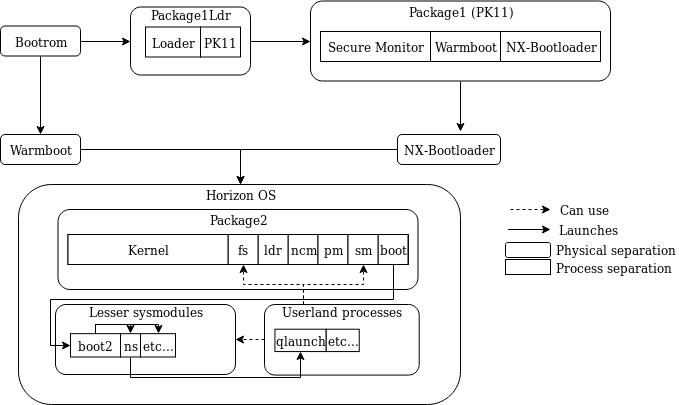

The diagram above was exported from draw.io. Its source (the exported page's mxGraphModel, read from the mxfile embedded in the PNG):
<mxGraphModel dx="1369" dy="1895" grid="1" gridSize="10" guides="1" tooltips="1" connect="1" arrows="1" fold="1" page="1" pageScale="1" pageWidth="850" pageHeight="1100" math="0" shadow="0">
  <root>
    <mxCell id="0" />
    <mxCell id="1" parent="0" />
    <mxCell id="oHnvRruoQVZvEuTMmKyf-4" value="" style="rounded=1;whiteSpace=wrap;html=1;" parent="1" vertex="1">
      <mxGeometry x="58" y="100" width="442" height="220" as="geometry" />
    </mxCell>
    <mxCell id="oHnvRruoQVZvEuTMmKyf-16" value="&lt;br&gt;&lt;p style=&quot;line-height: 120%&quot;&gt;&lt;br&gt;&lt;/p&gt;" style="rounded=1;whiteSpace=wrap;html=1;" parent="1" vertex="1">
      <mxGeometry x="97.5" y="125" width="360" height="80" as="geometry" />
    </mxCell>
    <mxCell id="oHnvRruoQVZvEuTMmKyf-5" value="" style="rounded=0;whiteSpace=wrap;html=1;" parent="1" vertex="1">
      <mxGeometry x="107.5" y="150" width="340" height="30" as="geometry" />
    </mxCell>
    <mxCell id="oHnvRruoQVZvEuTMmKyf-7" value="" style="rounded=0;whiteSpace=wrap;html=1;" parent="1" vertex="1">
      <mxGeometry x="357.5" y="150" width="90" height="30" as="geometry" />
    </mxCell>
    <mxCell id="oHnvRruoQVZvEuTMmKyf-8" value="" style="rounded=0;whiteSpace=wrap;html=1;" parent="1" vertex="1">
      <mxGeometry x="387.5" y="150" width="60" height="30" as="geometry" />
    </mxCell>
    <mxCell id="oHnvRruoQVZvEuTMmKyf-9" value="&lt;div&gt;ncm&lt;/div&gt;" style="rounded=0;whiteSpace=wrap;html=1;" parent="1" vertex="1">
      <mxGeometry x="327.5" y="150" width="30" height="30" as="geometry" />
    </mxCell>
    <mxCell id="oHnvRruoQVZvEuTMmKyf-10" value="boot" style="rounded=0;whiteSpace=wrap;html=1;" parent="1" vertex="1">
      <mxGeometry x="417.5" y="150" width="30" height="30" as="geometry" />
    </mxCell>
    <mxCell id="oHnvRruoQVZvEuTMmKyf-11" value="ldr" style="rounded=0;whiteSpace=wrap;html=1;" parent="1" vertex="1">
      <mxGeometry x="297.5" y="150" width="30" height="30" as="geometry" />
    </mxCell>
    <mxCell id="oHnvRruoQVZvEuTMmKyf-12" value="fs" style="rounded=0;whiteSpace=wrap;html=1;" parent="1" vertex="1">
      <mxGeometry x="267.5" y="150" width="30" height="30" as="geometry" />
    </mxCell>
    <mxCell id="oHnvRruoQVZvEuTMmKyf-13" value="pm" style="rounded=0;whiteSpace=wrap;html=1;" parent="1" vertex="1">
      <mxGeometry x="357.5" y="150" width="30" height="30" as="geometry" />
    </mxCell>
    <mxCell id="oHnvRruoQVZvEuTMmKyf-14" value="sm" style="rounded=0;whiteSpace=wrap;html=1;" parent="1" vertex="1">
      <mxGeometry x="387.5" y="150" width="30" height="30" as="geometry" />
    </mxCell>
    <mxCell id="oHnvRruoQVZvEuTMmKyf-15" value="Kernel" style="rounded=0;whiteSpace=wrap;html=1;" parent="1" vertex="1">
      <mxGeometry x="107.5" y="150" width="160" height="30" as="geometry" />
    </mxCell>
    <mxCell id="oHnvRruoQVZvEuTMmKyf-17" value="Package2" style="text;html=1;strokeColor=none;fillColor=none;align=center;verticalAlign=middle;whiteSpace=wrap;rounded=0;" parent="1" vertex="1">
      <mxGeometry x="212.5" y="125" width="130" height="20" as="geometry" />
    </mxCell>
    <mxCell id="oHnvRruoQVZvEuTMmKyf-37" style="edgeStyle=orthogonalEdgeStyle;rounded=0;orthogonalLoop=1;jettySize=auto;html=1;exitX=1;exitY=0.5;exitDx=0;exitDy=0;entryX=0;entryY=0.5;entryDx=0;entryDy=0;" parent="1" source="oHnvRruoQVZvEuTMmKyf-19" target="oHnvRruoQVZvEuTMmKyf-20" edge="1">
      <mxGeometry relative="1" as="geometry" />
    </mxCell>
    <mxCell id="TIsz7b9VfGPf4yHWZ_up-10" style="edgeStyle=orthogonalEdgeStyle;rounded=0;orthogonalLoop=1;jettySize=auto;html=1;exitX=0.5;exitY=1;exitDx=0;exitDy=0;entryX=0.5;entryY=0;entryDx=0;entryDy=0;" parent="1" source="oHnvRruoQVZvEuTMmKyf-19" target="oHnvRruoQVZvEuTMmKyf-27" edge="1">
      <mxGeometry relative="1" as="geometry" />
    </mxCell>
    <mxCell id="oHnvRruoQVZvEuTMmKyf-19" value="Bootrom" style="rounded=1;whiteSpace=wrap;html=1;" parent="1" vertex="1">
      <mxGeometry x="40" y="-58.5" width="80" height="30" as="geometry" />
    </mxCell>
    <mxCell id="oHnvRruoQVZvEuTMmKyf-38" style="edgeStyle=orthogonalEdgeStyle;rounded=0;orthogonalLoop=1;jettySize=auto;html=1;exitX=1;exitY=0.5;exitDx=0;exitDy=0;entryX=0;entryY=0.5;entryDx=0;entryDy=0;" parent="1" source="oHnvRruoQVZvEuTMmKyf-20" target="oHnvRruoQVZvEuTMmKyf-28" edge="1">
      <mxGeometry relative="1" as="geometry" />
    </mxCell>
    <mxCell id="oHnvRruoQVZvEuTMmKyf-20" value="" style="rounded=1;whiteSpace=wrap;html=1;" parent="1" vertex="1">
      <mxGeometry x="170" y="-77.5" width="120" height="68" as="geometry" />
    </mxCell>
    <mxCell id="oHnvRruoQVZvEuTMmKyf-22" value="Loader" style="rounded=0;whiteSpace=wrap;html=1;" parent="1" vertex="1">
      <mxGeometry x="185" y="-57.5" width="55" height="30" as="geometry" />
    </mxCell>
    <mxCell id="oHnvRruoQVZvEuTMmKyf-23" value="PK11" style="rounded=0;whiteSpace=wrap;html=1;" parent="1" vertex="1">
      <mxGeometry x="240" y="-57.5" width="40" height="30" as="geometry" />
    </mxCell>
    <mxCell id="oHnvRruoQVZvEuTMmKyf-24" value="Package1Ldr" style="text;html=1;strokeColor=none;fillColor=none;align=center;verticalAlign=middle;whiteSpace=wrap;rounded=0;" parent="1" vertex="1">
      <mxGeometry x="170" y="-80.5" width="120" height="20" as="geometry" />
    </mxCell>
    <mxCell id="oHnvRruoQVZvEuTMmKyf-49" style="edgeStyle=orthogonalEdgeStyle;rounded=0;orthogonalLoop=1;jettySize=auto;html=1;exitX=1;exitY=0.5;exitDx=0;exitDy=0;entryX=0.5;entryY=0;entryDx=0;entryDy=0;" parent="1" source="oHnvRruoQVZvEuTMmKyf-27" target="oHnvRruoQVZvEuTMmKyf-41" edge="1">
      <mxGeometry relative="1" as="geometry" />
    </mxCell>
    <mxCell id="oHnvRruoQVZvEuTMmKyf-27" value="Warmboot" style="rounded=1;whiteSpace=wrap;html=1;" parent="1" vertex="1">
      <mxGeometry x="40" y="50" width="80" height="30" as="geometry" />
    </mxCell>
    <mxCell id="qAFoGU0N2xUBqG16MAfy-3" style="edgeStyle=orthogonalEdgeStyle;rounded=0;orthogonalLoop=1;jettySize=auto;html=1;exitX=0.5;exitY=1;exitDx=0;exitDy=0;entryX=0.612;entryY=-0.1;entryDx=0;entryDy=0;entryPerimeter=0;" parent="1" source="oHnvRruoQVZvEuTMmKyf-28" target="oHnvRruoQVZvEuTMmKyf-43" edge="1">
      <mxGeometry relative="1" as="geometry">
        <mxPoint x="500" y="40" as="targetPoint" />
      </mxGeometry>
    </mxCell>
    <mxCell id="oHnvRruoQVZvEuTMmKyf-28" value="" style="rounded=1;whiteSpace=wrap;html=1;" parent="1" vertex="1">
      <mxGeometry x="350" y="-83.5" width="300" height="80" as="geometry" />
    </mxCell>
    <mxCell id="oHnvRruoQVZvEuTMmKyf-31" value="Secure Monitor" style="rounded=0;whiteSpace=wrap;html=1;" parent="1" vertex="1">
      <mxGeometry x="360" y="-53" width="110" height="30" as="geometry" />
    </mxCell>
    <mxCell id="oHnvRruoQVZvEuTMmKyf-32" value="Warmboot" style="rounded=0;whiteSpace=wrap;html=1;" parent="1" vertex="1">
      <mxGeometry x="470" y="-53" width="70" height="30" as="geometry" />
    </mxCell>
    <mxCell id="oHnvRruoQVZvEuTMmKyf-33" value="NX-Bootloader" style="rounded=0;whiteSpace=wrap;html=1;" parent="1" vertex="1">
      <mxGeometry x="540" y="-53" width="100" height="30" as="geometry" />
    </mxCell>
    <mxCell id="oHnvRruoQVZvEuTMmKyf-34" value="Package1 (PK11)" style="text;html=1;strokeColor=none;fillColor=none;align=center;verticalAlign=middle;whiteSpace=wrap;rounded=0;" parent="1" vertex="1">
      <mxGeometry x="350" y="-83.5" width="300" height="20" as="geometry" />
    </mxCell>
    <mxCell id="oHnvRruoQVZvEuTMmKyf-41" value="Horizon OS" style="text;html=1;strokeColor=none;fillColor=none;align=center;verticalAlign=middle;whiteSpace=wrap;rounded=0;" parent="1" vertex="1">
      <mxGeometry x="65" y="100" width="430" height="20" as="geometry" />
    </mxCell>
    <mxCell id="oHnvRruoQVZvEuTMmKyf-50" style="edgeStyle=orthogonalEdgeStyle;rounded=0;orthogonalLoop=1;jettySize=auto;html=1;exitX=0;exitY=0.5;exitDx=0;exitDy=0;" parent="1" source="oHnvRruoQVZvEuTMmKyf-43" edge="1">
      <mxGeometry relative="1" as="geometry">
        <mxPoint x="280" y="100" as="targetPoint" />
      </mxGeometry>
    </mxCell>
    <mxCell id="oHnvRruoQVZvEuTMmKyf-43" value="&lt;div&gt;NX-Bootloader&lt;/div&gt;" style="rounded=1;whiteSpace=wrap;html=1;" parent="1" vertex="1">
      <mxGeometry x="437" y="50" width="103" height="30" as="geometry" />
    </mxCell>
    <mxCell id="oHnvRruoQVZvEuTMmKyf-63" value="" style="group" parent="1" vertex="1" connectable="0">
      <mxGeometry x="304" y="220" width="166" height="100" as="geometry" />
    </mxCell>
    <mxCell id="oHnvRruoQVZvEuTMmKyf-45" value="" style="rounded=1;whiteSpace=wrap;html=1;" parent="oHnvRruoQVZvEuTMmKyf-63" vertex="1">
      <mxGeometry width="154.70157068062827" height="70.58823529411765" as="geometry" />
    </mxCell>
    <mxCell id="oHnvRruoQVZvEuTMmKyf-46" value="qlaunch" style="rounded=0;whiteSpace=wrap;html=1;" parent="oHnvRruoQVZvEuTMmKyf-63" vertex="1">
      <mxGeometry x="10.429319371727749" y="24.705882352941178" width="51.27748691099477" height="22.35294117647059" as="geometry" />
    </mxCell>
    <mxCell id="oHnvRruoQVZvEuTMmKyf-54" value="Userland processes" style="text;html=1;strokeColor=none;fillColor=none;align=center;verticalAlign=middle;whiteSpace=wrap;rounded=0;" parent="oHnvRruoQVZvEuTMmKyf-63" vertex="1">
      <mxGeometry x="2.0626876090750437" width="148.51350785340315" height="14.117647058823529" as="geometry" />
    </mxCell>
    <mxCell id="oHnvRruoQVZvEuTMmKyf-66" value="etc..." style="rounded=0;whiteSpace=wrap;html=1;" parent="oHnvRruoQVZvEuTMmKyf-63" vertex="1">
      <mxGeometry x="61.70680628272252" y="24.705882352941178" width="33.026178010471206" height="22.35294117647059" as="geometry" />
    </mxCell>
    <mxCell id="oHnvRruoQVZvEuTMmKyf-64" value="" style="group" parent="1" vertex="1" connectable="0">
      <mxGeometry x="95" y="220" width="180" height="70" as="geometry" />
    </mxCell>
    <mxCell id="oHnvRruoQVZvEuTMmKyf-59" value="" style="rounded=1;whiteSpace=wrap;html=1;" parent="oHnvRruoQVZvEuTMmKyf-64" vertex="1">
      <mxGeometry width="180" height="70" as="geometry" />
    </mxCell>
    <mxCell id="oHnvRruoQVZvEuTMmKyf-73" style="edgeStyle=orthogonalEdgeStyle;rounded=0;orthogonalLoop=1;jettySize=auto;html=1;exitX=0.5;exitY=0;exitDx=0;exitDy=0;entryX=0.5;entryY=0;entryDx=0;entryDy=0;" parent="oHnvRruoQVZvEuTMmKyf-64" source="oHnvRruoQVZvEuTMmKyf-51" target="oHnvRruoQVZvEuTMmKyf-61" edge="1">
      <mxGeometry relative="1" as="geometry">
        <Array as="points">
          <mxPoint x="40" y="20" />
          <mxPoint x="103" y="20" />
        </Array>
      </mxGeometry>
    </mxCell>
    <mxCell id="oHnvRruoQVZvEuTMmKyf-51" value="boot2" style="rounded=0;whiteSpace=wrap;html=1;" parent="oHnvRruoQVZvEuTMmKyf-64" vertex="1">
      <mxGeometry x="15" y="29.166666666666668" width="50" height="23.333333333333336" as="geometry" />
    </mxCell>
    <mxCell id="oHnvRruoQVZvEuTMmKyf-58" value="ns" style="rounded=0;whiteSpace=wrap;html=1;" parent="oHnvRruoQVZvEuTMmKyf-64" vertex="1">
      <mxGeometry x="65" y="29.166666666666668" width="20" height="23.333333333333336" as="geometry" />
    </mxCell>
    <mxCell id="oHnvRruoQVZvEuTMmKyf-61" value="etc..." style="rounded=0;whiteSpace=wrap;html=1;" parent="oHnvRruoQVZvEuTMmKyf-64" vertex="1">
      <mxGeometry x="85" y="29.166666666666668" width="35" height="23.333333333333336" as="geometry" />
    </mxCell>
    <mxCell id="oHnvRruoQVZvEuTMmKyf-62" value="Lesser sysmodules" style="text;html=1;strokeColor=none;fillColor=none;align=center;verticalAlign=middle;whiteSpace=wrap;rounded=0;" parent="oHnvRruoQVZvEuTMmKyf-64" vertex="1">
      <mxGeometry y="-6" width="180" height="26" as="geometry" />
    </mxCell>
    <mxCell id="oHnvRruoQVZvEuTMmKyf-71" style="edgeStyle=orthogonalEdgeStyle;rounded=0;orthogonalLoop=1;jettySize=auto;html=1;exitX=0.5;exitY=0;exitDx=0;exitDy=0;entryX=0.5;entryY=0;entryDx=0;entryDy=0;" parent="oHnvRruoQVZvEuTMmKyf-64" source="oHnvRruoQVZvEuTMmKyf-51" target="oHnvRruoQVZvEuTMmKyf-58" edge="1">
      <mxGeometry relative="1" as="geometry">
        <mxPoint x="40" y="-140" as="targetPoint" />
        <Array as="points">
          <mxPoint x="40" y="20" />
          <mxPoint x="75" y="20" />
        </Array>
      </mxGeometry>
    </mxCell>
    <mxCell id="oHnvRruoQVZvEuTMmKyf-67" style="edgeStyle=orthogonalEdgeStyle;rounded=0;orthogonalLoop=1;jettySize=auto;html=1;exitX=0.5;exitY=1;exitDx=0;exitDy=0;entryX=0.5;entryY=1;entryDx=0;entryDy=0;" parent="1" source="oHnvRruoQVZvEuTMmKyf-58" target="oHnvRruoQVZvEuTMmKyf-46" edge="1">
      <mxGeometry relative="1" as="geometry" />
    </mxCell>
    <mxCell id="oHnvRruoQVZvEuTMmKyf-68" style="edgeStyle=orthogonalEdgeStyle;rounded=0;orthogonalLoop=1;jettySize=auto;html=1;exitX=0.5;exitY=1;exitDx=0;exitDy=0;entryX=0;entryY=0.5;entryDx=0;entryDy=0;" parent="1" source="oHnvRruoQVZvEuTMmKyf-10" target="oHnvRruoQVZvEuTMmKyf-51" edge="1">
      <mxGeometry relative="1" as="geometry" />
    </mxCell>
    <mxCell id="oHnvRruoQVZvEuTMmKyf-79" style="edgeStyle=orthogonalEdgeStyle;rounded=0;orthogonalLoop=1;jettySize=auto;html=1;exitX=0.25;exitY=0;exitDx=0;exitDy=0;entryX=0.5;entryY=1;entryDx=0;entryDy=0;dashed=1;" parent="1" source="oHnvRruoQVZvEuTMmKyf-54" target="oHnvRruoQVZvEuTMmKyf-14" edge="1">
      <mxGeometry relative="1" as="geometry" />
    </mxCell>
    <mxCell id="oHnvRruoQVZvEuTMmKyf-80" value="" style="endArrow=classic;html=1;dashed=1;" parent="1" edge="1">
      <mxGeometry width="50" height="50" relative="1" as="geometry">
        <mxPoint x="550" y="125" as="sourcePoint" />
        <mxPoint x="590" y="125" as="targetPoint" />
      </mxGeometry>
    </mxCell>
    <mxCell id="oHnvRruoQVZvEuTMmKyf-81" value="" style="endArrow=classic;html=1;" parent="1" edge="1">
      <mxGeometry width="50" height="50" relative="1" as="geometry">
        <mxPoint x="547.5" y="145" as="sourcePoint" />
        <mxPoint x="590" y="145" as="targetPoint" />
      </mxGeometry>
    </mxCell>
    <mxCell id="oHnvRruoQVZvEuTMmKyf-82" value="Can use" style="text;html=1;strokeColor=none;fillColor=none;align=center;verticalAlign=middle;whiteSpace=wrap;rounded=0;" parent="1" vertex="1">
      <mxGeometry x="597" y="115" width="53" height="20" as="geometry" />
    </mxCell>
    <mxCell id="oHnvRruoQVZvEuTMmKyf-83" value="Launches" style="text;html=1;strokeColor=none;fillColor=none;align=center;verticalAlign=middle;whiteSpace=wrap;rounded=0;" parent="1" vertex="1">
      <mxGeometry x="607.5" y="135" width="40" height="20" as="geometry" />
    </mxCell>
    <mxCell id="TIsz7b9VfGPf4yHWZ_up-1" value="" style="rounded=1;whiteSpace=wrap;html=1;" parent="1" vertex="1">
      <mxGeometry x="545" y="158" width="45" height="15" as="geometry" />
    </mxCell>
    <mxCell id="TIsz7b9VfGPf4yHWZ_up-2" value="" style="rounded=0;whiteSpace=wrap;html=1;" parent="1" vertex="1">
      <mxGeometry x="545" y="175" width="45" height="15" as="geometry" />
    </mxCell>
    <mxCell id="TIsz7b9VfGPf4yHWZ_up-3" value="Physical separation" style="text;html=1;strokeColor=none;fillColor=none;align=center;verticalAlign=middle;whiteSpace=wrap;rounded=0;" parent="1" vertex="1">
      <mxGeometry x="592.5" y="155" width="125" height="20" as="geometry" />
    </mxCell>
    <mxCell id="TIsz7b9VfGPf4yHWZ_up-4" value="Process separation" style="text;html=1;strokeColor=none;fillColor=none;align=center;verticalAlign=middle;whiteSpace=wrap;rounded=0;" parent="1" vertex="1">
      <mxGeometry x="592.5" y="172.5" width="120" height="20" as="geometry" />
    </mxCell>
    <mxCell id="TIsz7b9VfGPf4yHWZ_up-9" style="edgeStyle=orthogonalEdgeStyle;rounded=0;orthogonalLoop=1;jettySize=auto;html=1;exitX=0.25;exitY=0;exitDx=0;exitDy=0;entryX=0.5;entryY=1;entryDx=0;entryDy=0;dashed=1;" parent="1" source="oHnvRruoQVZvEuTMmKyf-54" target="oHnvRruoQVZvEuTMmKyf-12" edge="1">
      <mxGeometry relative="1" as="geometry" />
    </mxCell>
    <mxCell id="qAFoGU0N2xUBqG16MAfy-6" style="edgeStyle=orthogonalEdgeStyle;rounded=0;orthogonalLoop=1;jettySize=auto;html=1;exitX=0;exitY=0.5;exitDx=0;exitDy=0;entryX=1;entryY=0.5;entryDx=0;entryDy=0;dashed=1;" parent="1" source="oHnvRruoQVZvEuTMmKyf-45" target="oHnvRruoQVZvEuTMmKyf-59" edge="1">
      <mxGeometry relative="1" as="geometry" />
    </mxCell>
  </root>
</mxGraphModel>